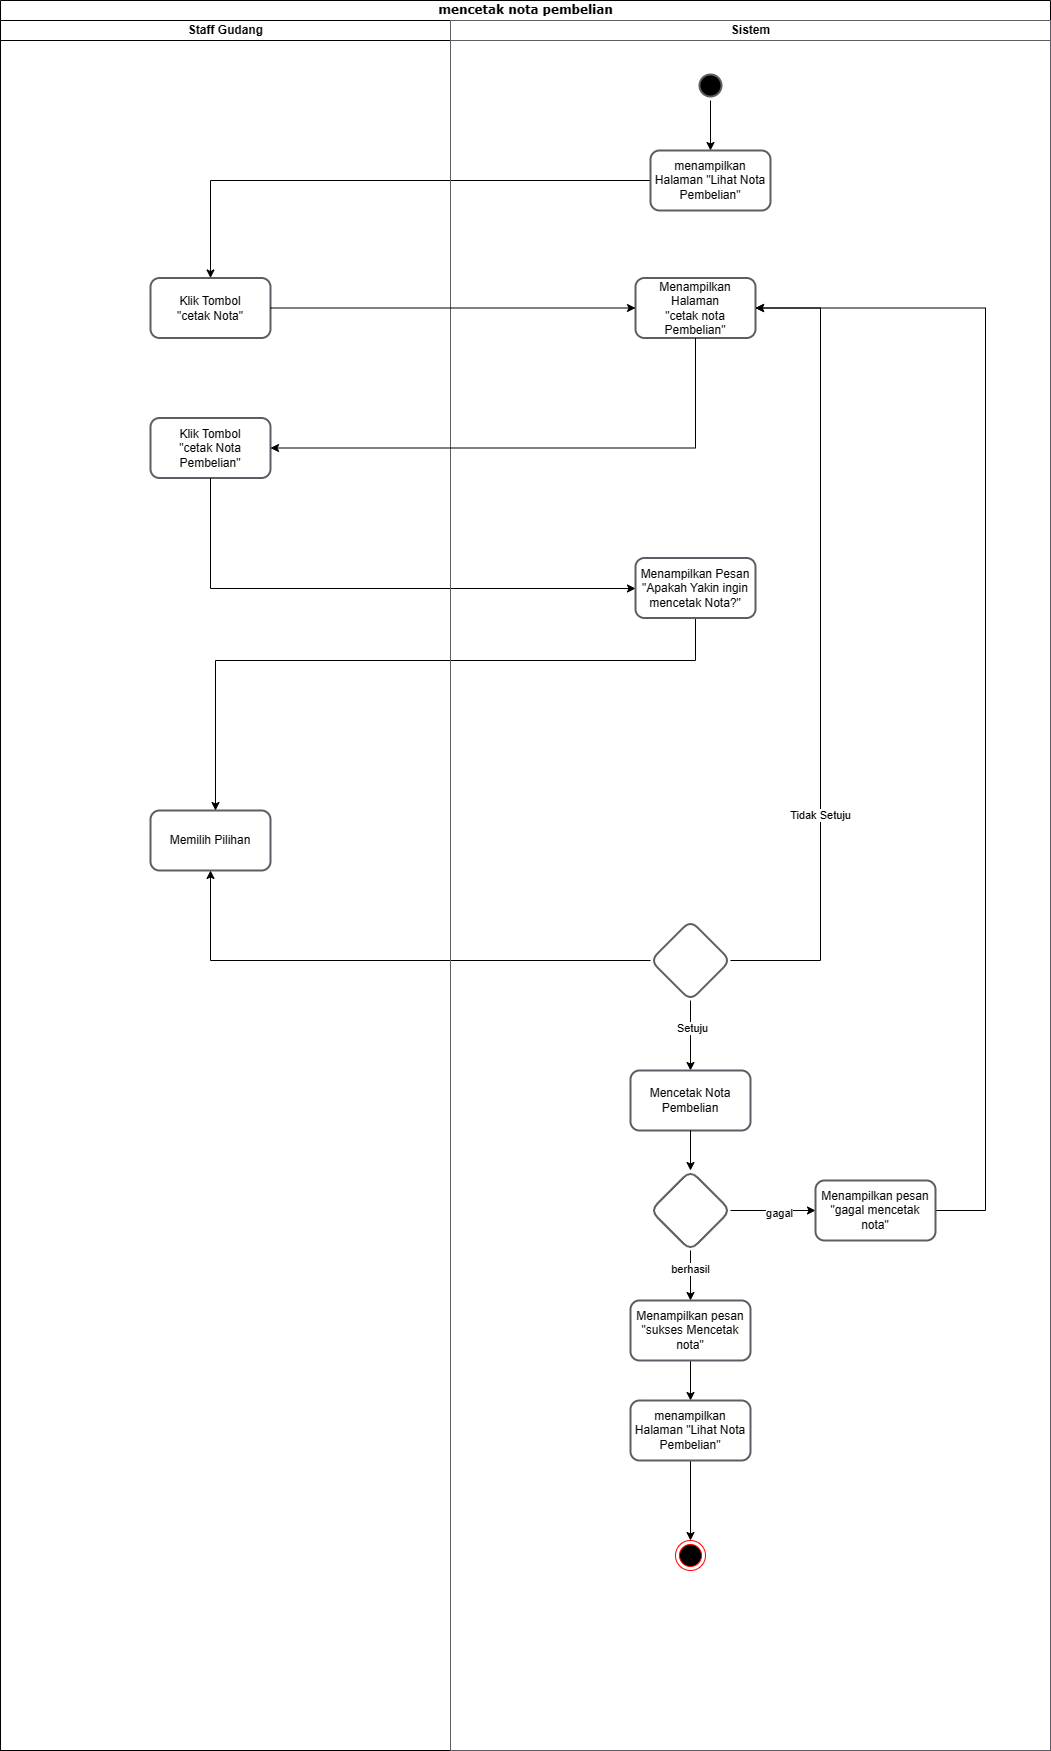

The diagram above was exported from draw.io. Its source (the exported page's mxGraphModel, read from the mxfile embedded in the PNG):
<mxGraphModel dx="-188" dy="571" grid="1" gridSize="10" guides="1" tooltips="1" connect="1" arrows="1" fold="1" page="1" pageScale="1" pageWidth="1169" pageHeight="827" math="0" shadow="0">
  <root>
    <mxCell id="0" />
    <mxCell id="1" parent="0" />
    <mxCell id="3Xv8J5oOSsi4yQKycvDv-1" value="mencetak nota pembelian" style="swimlane;html=1;childLayout=stackLayout;startSize=20;rounded=0;shadow=0;comic=0;labelBackgroundColor=none;strokeWidth=1;fontFamily=Verdana;fontSize=12;align=center;" parent="1" vertex="1">
      <mxGeometry x="1800" y="70" width="1050" height="1750" as="geometry" />
    </mxCell>
    <mxCell id="3Xv8J5oOSsi4yQKycvDv-2" value="Staff Gudang" style="swimlane;html=1;startSize=20;" parent="3Xv8J5oOSsi4yQKycvDv-1" vertex="1">
      <mxGeometry y="20" width="450" height="1730" as="geometry" />
    </mxCell>
    <mxCell id="3Xv8J5oOSsi4yQKycvDv-3" value="&lt;div&gt;Klik Tombol &lt;br&gt;&lt;/div&gt;&lt;div&gt;&quot;cetak Nota&quot;&lt;br&gt;&lt;/div&gt;" style="whiteSpace=wrap;html=1;fillColor=none;strokeColor=#5e5c64;strokeWidth=2;rounded=1;" parent="3Xv8J5oOSsi4yQKycvDv-2" vertex="1">
      <mxGeometry x="150" y="257.5" width="120" height="60" as="geometry" />
    </mxCell>
    <mxCell id="3Xv8J5oOSsi4yQKycvDv-4" value="&lt;div&gt;Klik Tombol &lt;br&gt;&lt;/div&gt;&lt;div&gt;&quot;cetak Nota Pembelian&quot;&lt;br&gt;&lt;/div&gt;" style="whiteSpace=wrap;html=1;fillColor=none;strokeColor=#5e5c64;strokeWidth=2;rounded=1;" parent="3Xv8J5oOSsi4yQKycvDv-2" vertex="1">
      <mxGeometry x="150" y="397.5" width="120" height="60" as="geometry" />
    </mxCell>
    <mxCell id="3Xv8J5oOSsi4yQKycvDv-5" value="Memilih Pilihan" style="whiteSpace=wrap;html=1;fillColor=none;strokeColor=#5e5c64;strokeWidth=2;rounded=1;" parent="3Xv8J5oOSsi4yQKycvDv-2" vertex="1">
      <mxGeometry x="150" y="790" width="120" height="60" as="geometry" />
    </mxCell>
    <mxCell id="3Xv8J5oOSsi4yQKycvDv-6" value="" style="edgeStyle=orthogonalEdgeStyle;rounded=0;orthogonalLoop=1;jettySize=auto;html=1;" parent="3Xv8J5oOSsi4yQKycvDv-1" source="3Xv8J5oOSsi4yQKycvDv-4" target="3Xv8J5oOSsi4yQKycvDv-12" edge="1">
      <mxGeometry relative="1" as="geometry">
        <Array as="points">
          <mxPoint x="210" y="588" />
        </Array>
      </mxGeometry>
    </mxCell>
    <mxCell id="3Xv8J5oOSsi4yQKycvDv-7" value="" style="edgeStyle=orthogonalEdgeStyle;rounded=0;orthogonalLoop=1;jettySize=auto;html=1;" parent="3Xv8J5oOSsi4yQKycvDv-1" source="3Xv8J5oOSsi4yQKycvDv-17" target="3Xv8J5oOSsi4yQKycvDv-5" edge="1">
      <mxGeometry relative="1" as="geometry" />
    </mxCell>
    <mxCell id="3Xv8J5oOSsi4yQKycvDv-8" style="edgeStyle=orthogonalEdgeStyle;rounded=0;orthogonalLoop=1;jettySize=auto;html=1;entryX=0.5;entryY=0;entryDx=0;entryDy=0;" parent="3Xv8J5oOSsi4yQKycvDv-1" source="3Xv8J5oOSsi4yQKycvDv-32" target="3Xv8J5oOSsi4yQKycvDv-3" edge="1">
      <mxGeometry relative="1" as="geometry" />
    </mxCell>
    <mxCell id="3Xv8J5oOSsi4yQKycvDv-9" style="edgeStyle=orthogonalEdgeStyle;rounded=0;orthogonalLoop=1;jettySize=auto;html=1;" parent="3Xv8J5oOSsi4yQKycvDv-1" source="3Xv8J5oOSsi4yQKycvDv-12" target="3Xv8J5oOSsi4yQKycvDv-5" edge="1">
      <mxGeometry relative="1" as="geometry">
        <Array as="points">
          <mxPoint x="695" y="660" />
          <mxPoint x="215" y="660" />
        </Array>
      </mxGeometry>
    </mxCell>
    <mxCell id="3Xv8J5oOSsi4yQKycvDv-10" value="Sistem" style="swimlane;html=1;startSize=20;strokeColor=#5e5c64;" parent="3Xv8J5oOSsi4yQKycvDv-1" vertex="1">
      <mxGeometry x="450" y="20" width="600" height="1730" as="geometry">
        <mxRectangle x="660" y="20" width="40" height="970" as="alternateBounds" />
      </mxGeometry>
    </mxCell>
    <mxCell id="3Xv8J5oOSsi4yQKycvDv-11" value="Menampilkan Halaman &lt;br&gt;&quot;cetak nota Pembelian&quot;" style="whiteSpace=wrap;html=1;fillColor=none;strokeColor=#5e5c64;strokeWidth=2;rounded=1;" parent="3Xv8J5oOSsi4yQKycvDv-10" vertex="1">
      <mxGeometry x="185" y="257.5" width="120" height="60" as="geometry" />
    </mxCell>
    <mxCell id="3Xv8J5oOSsi4yQKycvDv-12" value="Menampilkan Pesan&lt;br&gt;&quot;Apakah Yakin ingin mencetak Nota?&quot;" style="whiteSpace=wrap;html=1;fillColor=none;strokeColor=#5e5c64;strokeWidth=2;rounded=1;" parent="3Xv8J5oOSsi4yQKycvDv-10" vertex="1">
      <mxGeometry x="185" y="537.5" width="120" height="60" as="geometry" />
    </mxCell>
    <mxCell id="3Xv8J5oOSsi4yQKycvDv-13" style="edgeStyle=orthogonalEdgeStyle;rounded=0;orthogonalLoop=1;jettySize=auto;html=1;entryX=1;entryY=0.5;entryDx=0;entryDy=0;" parent="3Xv8J5oOSsi4yQKycvDv-10" source="3Xv8J5oOSsi4yQKycvDv-17" target="3Xv8J5oOSsi4yQKycvDv-11" edge="1">
      <mxGeometry relative="1" as="geometry">
        <Array as="points">
          <mxPoint x="370" y="940" />
          <mxPoint x="370" y="288" />
        </Array>
      </mxGeometry>
    </mxCell>
    <mxCell id="3Xv8J5oOSsi4yQKycvDv-14" value="Tidak Setuju" style="edgeLabel;html=1;align=center;verticalAlign=middle;resizable=0;points=[];" parent="3Xv8J5oOSsi4yQKycvDv-13" vertex="1" connectable="0">
      <mxGeometry x="-0.4164" relative="1" as="geometry">
        <mxPoint x="-1" as="offset" />
      </mxGeometry>
    </mxCell>
    <mxCell id="3Xv8J5oOSsi4yQKycvDv-15" value="" style="edgeStyle=orthogonalEdgeStyle;rounded=0;orthogonalLoop=1;jettySize=auto;html=1;entryX=0.5;entryY=0;entryDx=0;entryDy=0;" parent="3Xv8J5oOSsi4yQKycvDv-10" source="3Xv8J5oOSsi4yQKycvDv-17" target="3Xv8J5oOSsi4yQKycvDv-20" edge="1">
      <mxGeometry relative="1" as="geometry">
        <mxPoint x="240" y="1070" as="targetPoint" />
      </mxGeometry>
    </mxCell>
    <mxCell id="3Xv8J5oOSsi4yQKycvDv-16" value="Setuju" style="edgeLabel;html=1;align=center;verticalAlign=middle;resizable=0;points=[];" parent="3Xv8J5oOSsi4yQKycvDv-15" vertex="1" connectable="0">
      <mxGeometry x="-0.2211" y="1" relative="1" as="geometry">
        <mxPoint as="offset" />
      </mxGeometry>
    </mxCell>
    <mxCell id="3Xv8J5oOSsi4yQKycvDv-17" value="" style="rhombus;whiteSpace=wrap;html=1;fillColor=none;strokeColor=#5e5c64;strokeWidth=2;rounded=1;" parent="3Xv8J5oOSsi4yQKycvDv-10" vertex="1">
      <mxGeometry x="200" y="900" width="80" height="80" as="geometry" />
    </mxCell>
    <mxCell id="3Xv8J5oOSsi4yQKycvDv-18" value="" style="edgeStyle=orthogonalEdgeStyle;rounded=0;orthogonalLoop=1;jettySize=auto;html=1;" parent="3Xv8J5oOSsi4yQKycvDv-10" source="3Xv8J5oOSsi4yQKycvDv-27" target="3Xv8J5oOSsi4yQKycvDv-22" edge="1">
      <mxGeometry relative="1" as="geometry" />
    </mxCell>
    <mxCell id="3Xv8J5oOSsi4yQKycvDv-19" value="berhasil" style="edgeLabel;html=1;align=center;verticalAlign=middle;resizable=0;points=[];" parent="3Xv8J5oOSsi4yQKycvDv-18" vertex="1" connectable="0">
      <mxGeometry x="-0.2613" y="-1" relative="1" as="geometry">
        <mxPoint as="offset" />
      </mxGeometry>
    </mxCell>
    <mxCell id="3Xv8J5oOSsi4yQKycvDv-20" value="Mencetak Nota Pembelian" style="whiteSpace=wrap;html=1;fillColor=none;strokeColor=#5e5c64;rounded=1;strokeWidth=2;" parent="3Xv8J5oOSsi4yQKycvDv-10" vertex="1">
      <mxGeometry x="180" y="1050" width="120" height="60" as="geometry" />
    </mxCell>
    <mxCell id="3Xv8J5oOSsi4yQKycvDv-21" style="edgeStyle=orthogonalEdgeStyle;rounded=0;orthogonalLoop=1;jettySize=auto;html=1;entryX=0.5;entryY=0;entryDx=0;entryDy=0;" parent="3Xv8J5oOSsi4yQKycvDv-10" source="3Xv8J5oOSsi4yQKycvDv-22" target="3Xv8J5oOSsi4yQKycvDv-24" edge="1">
      <mxGeometry relative="1" as="geometry" />
    </mxCell>
    <mxCell id="3Xv8J5oOSsi4yQKycvDv-22" value="Menampilkan pesan &quot;sukses Mencetak nota&quot;" style="rounded=1;whiteSpace=wrap;html=1;fillColor=none;strokeColor=#5e5c64;strokeWidth=2;" parent="3Xv8J5oOSsi4yQKycvDv-10" vertex="1">
      <mxGeometry x="180" y="1280" width="120" height="60" as="geometry" />
    </mxCell>
    <mxCell id="3Xv8J5oOSsi4yQKycvDv-23" style="edgeStyle=orthogonalEdgeStyle;rounded=0;orthogonalLoop=1;jettySize=auto;html=1;entryX=0.5;entryY=0;entryDx=0;entryDy=0;" parent="3Xv8J5oOSsi4yQKycvDv-10" source="3Xv8J5oOSsi4yQKycvDv-24" target="3Xv8J5oOSsi4yQKycvDv-31" edge="1">
      <mxGeometry relative="1" as="geometry" />
    </mxCell>
    <mxCell id="3Xv8J5oOSsi4yQKycvDv-24" value="menampilkan Halaman &quot;Lihat Nota Pembelian&quot;" style="rounded=1;whiteSpace=wrap;html=1;fillColor=none;strokeColor=#5e5c64;strokeWidth=2;" parent="3Xv8J5oOSsi4yQKycvDv-10" vertex="1">
      <mxGeometry x="180" y="1380" width="120" height="60" as="geometry" />
    </mxCell>
    <mxCell id="3Xv8J5oOSsi4yQKycvDv-25" style="edgeStyle=orthogonalEdgeStyle;rounded=0;orthogonalLoop=1;jettySize=auto;html=1;entryX=0;entryY=0.5;entryDx=0;entryDy=0;" parent="3Xv8J5oOSsi4yQKycvDv-10" source="3Xv8J5oOSsi4yQKycvDv-27" target="3Xv8J5oOSsi4yQKycvDv-30" edge="1">
      <mxGeometry relative="1" as="geometry">
        <Array as="points">
          <mxPoint x="320" y="1190" />
          <mxPoint x="320" y="1190" />
        </Array>
      </mxGeometry>
    </mxCell>
    <mxCell id="3Xv8J5oOSsi4yQKycvDv-26" value="gagal" style="edgeLabel;html=1;align=center;verticalAlign=middle;resizable=0;points=[];" parent="3Xv8J5oOSsi4yQKycvDv-25" vertex="1" connectable="0">
      <mxGeometry x="0.1316" y="-2" relative="1" as="geometry">
        <mxPoint as="offset" />
      </mxGeometry>
    </mxCell>
    <mxCell id="3Xv8J5oOSsi4yQKycvDv-27" value="" style="rhombus;whiteSpace=wrap;html=1;fillColor=none;strokeColor=#5e5c64;strokeWidth=2;rounded=1;" parent="3Xv8J5oOSsi4yQKycvDv-10" vertex="1">
      <mxGeometry x="200" y="1150" width="80" height="80" as="geometry" />
    </mxCell>
    <mxCell id="3Xv8J5oOSsi4yQKycvDv-28" value="" style="edgeStyle=orthogonalEdgeStyle;rounded=0;orthogonalLoop=1;jettySize=auto;html=1;" parent="3Xv8J5oOSsi4yQKycvDv-10" source="3Xv8J5oOSsi4yQKycvDv-20" target="3Xv8J5oOSsi4yQKycvDv-27" edge="1">
      <mxGeometry relative="1" as="geometry">
        <mxPoint x="1230" y="1170" as="sourcePoint" />
        <mxPoint x="1230" y="1340" as="targetPoint" />
      </mxGeometry>
    </mxCell>
    <mxCell id="3Xv8J5oOSsi4yQKycvDv-29" style="edgeStyle=orthogonalEdgeStyle;rounded=0;orthogonalLoop=1;jettySize=auto;html=1;entryX=1;entryY=0.5;entryDx=0;entryDy=0;" parent="3Xv8J5oOSsi4yQKycvDv-10" source="3Xv8J5oOSsi4yQKycvDv-30" target="3Xv8J5oOSsi4yQKycvDv-11" edge="1">
      <mxGeometry relative="1" as="geometry">
        <Array as="points">
          <mxPoint x="535" y="1190" />
          <mxPoint x="535" y="288" />
        </Array>
      </mxGeometry>
    </mxCell>
    <mxCell id="3Xv8J5oOSsi4yQKycvDv-30" value="Menampilkan pesan &quot;gagal mencetak nota&quot;" style="rounded=1;whiteSpace=wrap;html=1;fillColor=none;strokeColor=#5e5c64;strokeWidth=2;" parent="3Xv8J5oOSsi4yQKycvDv-10" vertex="1">
      <mxGeometry x="365" y="1160" width="120" height="60" as="geometry" />
    </mxCell>
    <mxCell id="3Xv8J5oOSsi4yQKycvDv-31" value="" style="ellipse;html=1;shape=endState;fillColor=#000000;strokeColor=#ff0000;" parent="3Xv8J5oOSsi4yQKycvDv-10" vertex="1">
      <mxGeometry x="225" y="1520" width="30" height="30" as="geometry" />
    </mxCell>
    <mxCell id="3Xv8J5oOSsi4yQKycvDv-32" value="menampilkan Halaman &quot;Lihat Nota Pembelian&quot;" style="whiteSpace=wrap;html=1;fillColor=none;strokeColor=#5e5c64;strokeWidth=2;rounded=1;" parent="3Xv8J5oOSsi4yQKycvDv-10" vertex="1">
      <mxGeometry x="200" y="130" width="120" height="60" as="geometry" />
    </mxCell>
    <mxCell id="3Xv8J5oOSsi4yQKycvDv-33" style="edgeStyle=orthogonalEdgeStyle;rounded=0;orthogonalLoop=1;jettySize=auto;html=1;entryX=0.5;entryY=0;entryDx=0;entryDy=0;" parent="3Xv8J5oOSsi4yQKycvDv-10" source="3Xv8J5oOSsi4yQKycvDv-34" target="3Xv8J5oOSsi4yQKycvDv-32" edge="1">
      <mxGeometry relative="1" as="geometry" />
    </mxCell>
    <mxCell id="3Xv8J5oOSsi4yQKycvDv-34" value="" style="ellipse;html=1;shape=startState;fillColor=#000000;strokeColor=#5e5c64;strokeWidth=2;" parent="3Xv8J5oOSsi4yQKycvDv-10" vertex="1">
      <mxGeometry x="245" y="50" width="30" height="30" as="geometry" />
    </mxCell>
    <mxCell id="3Xv8J5oOSsi4yQKycvDv-35" style="edgeStyle=orthogonalEdgeStyle;rounded=0;orthogonalLoop=1;jettySize=auto;html=1;entryX=0;entryY=0.5;entryDx=0;entryDy=0;" parent="3Xv8J5oOSsi4yQKycvDv-1" source="3Xv8J5oOSsi4yQKycvDv-3" target="3Xv8J5oOSsi4yQKycvDv-11" edge="1">
      <mxGeometry relative="1" as="geometry" />
    </mxCell>
    <mxCell id="3Xv8J5oOSsi4yQKycvDv-36" style="edgeStyle=orthogonalEdgeStyle;rounded=0;orthogonalLoop=1;jettySize=auto;html=1;entryX=1;entryY=0.5;entryDx=0;entryDy=0;" parent="3Xv8J5oOSsi4yQKycvDv-1" source="3Xv8J5oOSsi4yQKycvDv-11" target="3Xv8J5oOSsi4yQKycvDv-4" edge="1">
      <mxGeometry relative="1" as="geometry">
        <Array as="points">
          <mxPoint x="695" y="448" />
        </Array>
      </mxGeometry>
    </mxCell>
  </root>
</mxGraphModel>